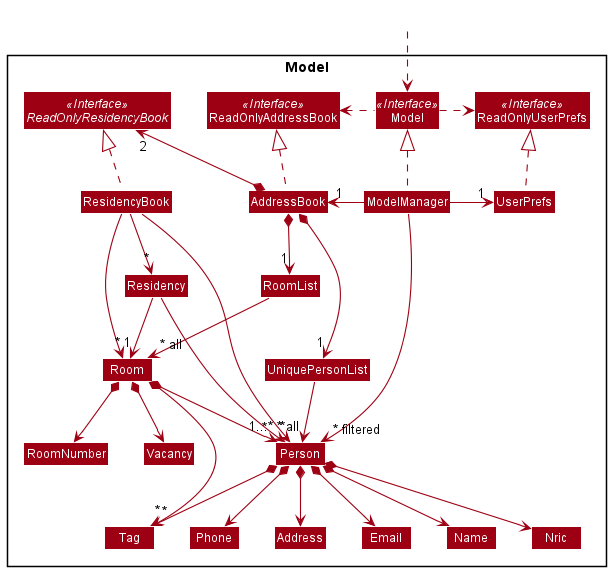

The diagram above was rendered by PlantUML. Its source (embedded in the PNG):
@startuml
!include style.puml
skinparam arrowThickness 1.1
skinparam arrowColor MODEL_COLOR
skinparam classBackgroundColor MODEL_COLOR

Package Model <<Rectangle>>{
Interface ReadOnlyAddressBook <<Interface>>
Interface ReadOnlyUserPrefs <<Interface>>
Interface ReadOnlyResidencyBook <<Interface>>
Interface Model <<Interface>>
Class AddressBook
Class ReadOnlyAddressBook
Class Model
Class ModelManager
Class UserPrefs
Class ReadOnlyUserPrefs

Class UniquePersonList
Class Person
Class Address
Class Email
Class Name
Class Phone
Class Tag
Class Nric

Class RoomList
Class Room
Class RoomNumber
Class Vacancy
Class ResidencyBook
Class Residency

}

Class HiddenOutside #FFFFFF
HiddenOutside ..> Model

AddressBook .up.|> ReadOnlyAddressBook

ModelManager .up.|> Model
Model .right.> ReadOnlyUserPrefs
Model .left.> ReadOnlyAddressBook
ModelManager -left-> "1" AddressBook
ModelManager -right-> "1" UserPrefs
UserPrefs .up.|> ReadOnlyUserPrefs

AddressBook *--> "1" UniquePersonList
UniquePersonList --> "~* all" Person
Person *--> Name
Person *--> Phone
Person *--> Email
Person *--> Address
Person *--> "*" Tag
Person *--> Nric

AddressBook *--> "1" RoomList
RoomList --> "~* all" Room
Room *--> RoomNumber
Room *--> Vacancy
Room *--> "*" Person
Room *--> "*" Tag


Name -[hidden]right-> Phone
Phone -[hidden]right-> Address
Address -[hidden]right-> Email

AddressBook *-left-> "2" ReadOnlyResidencyBook
ResidencyBook .up.|> ReadOnlyResidencyBook
ResidencyBook --> "~*" Residency
ResidencyBook --> "~*" Room
ResidencyBook --> "~*" Person
Residency --> "1...*" Person
Residency --> "1" Room


ModelManager -->"~* filtered" Person
@enduml